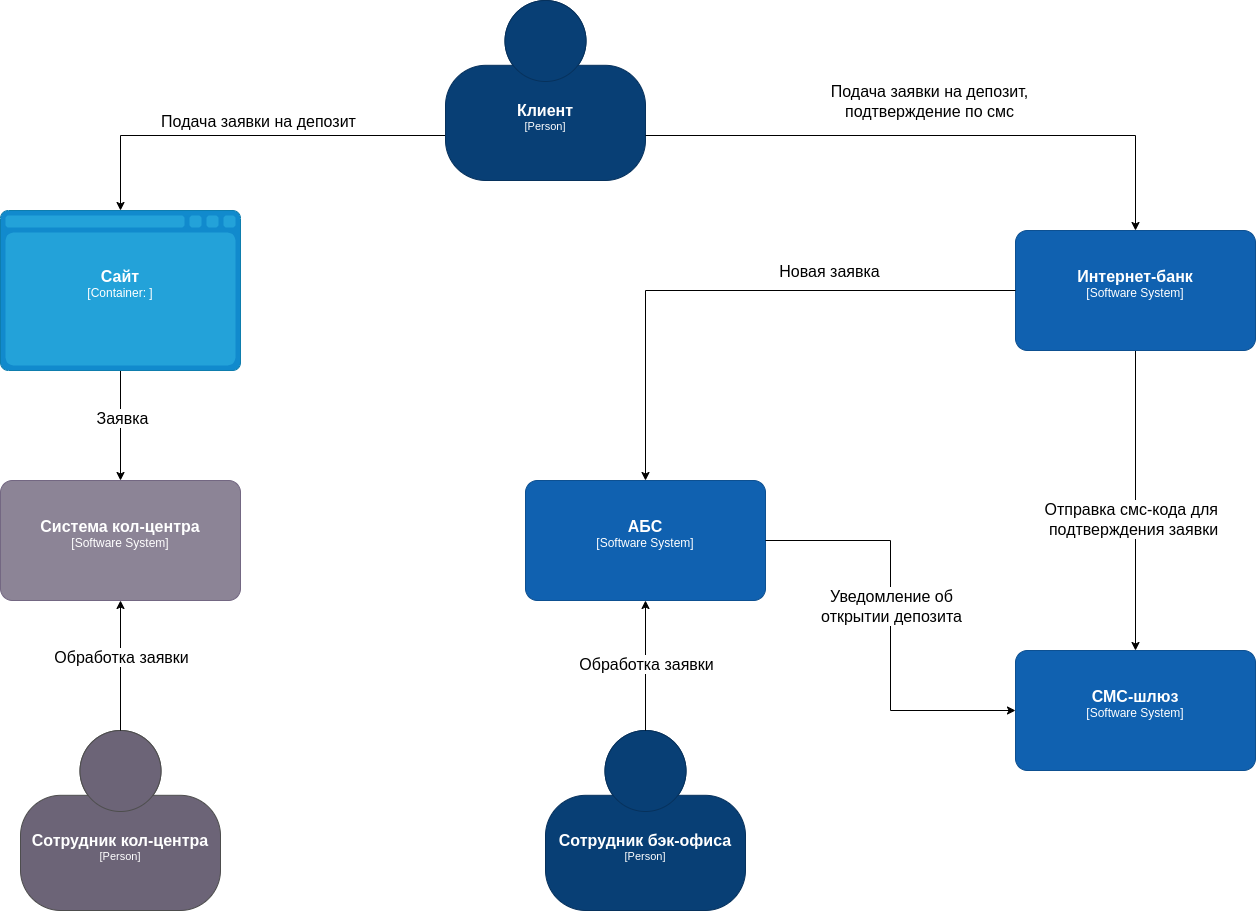

The diagram above was exported from draw.io. Its source (the exported page's mxGraphModel, read from the mxfile embedded in the PNG):
<mxGraphModel dx="2008" dy="1198" grid="1" gridSize="10" guides="1" tooltips="1" connect="1" arrows="1" fold="1" page="1" pageScale="1" pageWidth="1654" pageHeight="1169" math="0" shadow="0">
  <root>
    <mxCell id="0" />
    <mxCell id="1" parent="0" />
    <object placeholders="1" c4Name="АБС" c4Type="Software System" c4Description="" label="&lt;font style=&quot;font-size: 16px&quot;&gt;&lt;b&gt;%c4Name%&lt;/b&gt;&lt;/font&gt;&lt;div&gt;[%c4Type%]&lt;/div&gt;&lt;br&gt;&lt;div&gt;&lt;font style=&quot;font-size: 11px&quot;&gt;&lt;font color=&quot;#cccccc&quot;&gt;%c4Description%&lt;/font&gt;&lt;/div&gt;" id="H30VxAuFx3XPlFv3cR4E-1">
      <mxCell style="rounded=1;whiteSpace=wrap;html=1;labelBackgroundColor=none;fillColor=#1061B0;fontColor=#ffffff;align=center;arcSize=10;strokeColor=#0D5091;metaEdit=1;resizable=0;points=[[0.25,0,0],[0.5,0,0],[0.75,0,0],[1,0.25,0],[1,0.5,0],[1,0.75,0],[0.75,1,0],[0.5,1,0],[0.25,1,0],[0,0.75,0],[0,0.5,0],[0,0.25,0]];" parent="1" vertex="1">
        <mxGeometry x="807" y="550" width="240" height="120" as="geometry" />
      </mxCell>
    </object>
    <mxCell id="H30VxAuFx3XPlFv3cR4E-11" style="edgeStyle=orthogonalEdgeStyle;rounded=0;orthogonalLoop=1;jettySize=auto;html=1;exitX=0;exitY=0.75;exitDx=0;exitDy=0;exitPerimeter=0;" parent="1" source="H30VxAuFx3XPlFv3cR4E-2" target="H30VxAuFx3XPlFv3cR4E-4" edge="1">
      <mxGeometry relative="1" as="geometry" />
    </mxCell>
    <mxCell id="H30VxAuFx3XPlFv3cR4E-12" value="&lt;font style=&quot;font-size: 16px;&quot;&gt;Подача заявки на депозит&lt;/font&gt;" style="edgeLabel;html=1;align=center;verticalAlign=middle;resizable=0;points=[];" parent="H30VxAuFx3XPlFv3cR4E-11" vertex="1" connectable="0">
      <mxGeometry x="-0.0609" y="-2" relative="1" as="geometry">
        <mxPoint y="-13" as="offset" />
      </mxGeometry>
    </mxCell>
    <object placeholders="1" c4Name="Клиент" c4Type="Person" c4Description="" label="&lt;font style=&quot;font-size: 16px&quot;&gt;&lt;b&gt;%c4Name%&lt;/b&gt;&lt;/font&gt;&lt;div&gt;[%c4Type%]&lt;/div&gt;&lt;br&gt;&lt;div&gt;&lt;font style=&quot;font-size: 11px&quot;&gt;&lt;font color=&quot;#cccccc&quot;&gt;%c4Description%&lt;/font&gt;&lt;/div&gt;" id="H30VxAuFx3XPlFv3cR4E-2">
      <mxCell style="html=1;fontSize=11;dashed=0;whiteSpace=wrap;fillColor=#083F75;strokeColor=#06315C;fontColor=#ffffff;shape=mxgraph.c4.person2;align=center;metaEdit=1;points=[[0.5,0,0],[1,0.5,0],[1,0.75,0],[0.75,1,0],[0.5,1,0],[0.25,1,0],[0,0.75,0],[0,0.5,0]];resizable=0;" parent="1" vertex="1">
        <mxGeometry x="727" y="70" width="200" height="180" as="geometry" />
      </mxCell>
    </object>
    <object placeholders="1" c4Name="СМС-шлюз" c4Type="Software System" c4Description="" label="&lt;font style=&quot;font-size: 16px&quot;&gt;&lt;b&gt;%c4Name%&lt;/b&gt;&lt;/font&gt;&lt;div&gt;[%c4Type%]&lt;/div&gt;&lt;br&gt;&lt;div&gt;&lt;font style=&quot;font-size: 11px&quot;&gt;&lt;font color=&quot;#cccccc&quot;&gt;%c4Description%&lt;/font&gt;&lt;/div&gt;" id="H30VxAuFx3XPlFv3cR4E-3">
      <mxCell style="rounded=1;whiteSpace=wrap;html=1;labelBackgroundColor=none;fillColor=#1061B0;fontColor=#ffffff;align=center;arcSize=10;strokeColor=#0D5091;metaEdit=1;resizable=0;points=[[0.25,0,0],[0.5,0,0],[0.75,0,0],[1,0.25,0],[1,0.5,0],[1,0.75,0],[0.75,1,0],[0.5,1,0],[0.25,1,0],[0,0.75,0],[0,0.5,0],[0,0.25,0]];" parent="1" vertex="1">
        <mxGeometry x="1297" y="720" width="240" height="120" as="geometry" />
      </mxCell>
    </object>
    <mxCell id="H30VxAuFx3XPlFv3cR4E-15" style="edgeStyle=orthogonalEdgeStyle;rounded=0;orthogonalLoop=1;jettySize=auto;html=1;exitX=0.5;exitY=1;exitDx=0;exitDy=0;exitPerimeter=0;entryX=0.5;entryY=0;entryDx=0;entryDy=0;entryPerimeter=0;" parent="1" source="H30VxAuFx3XPlFv3cR4E-4" target="UoGmNyKRgJE5iRApFpH2-1" edge="1">
      <mxGeometry relative="1" as="geometry">
        <mxPoint x="402" y="530" as="targetPoint" />
      </mxGeometry>
    </mxCell>
    <mxCell id="H30VxAuFx3XPlFv3cR4E-16" value="&lt;font style=&quot;font-size: 16px;&quot;&gt;Заявка&lt;/font&gt;" style="edgeLabel;html=1;align=center;verticalAlign=middle;resizable=0;points=[];" parent="H30VxAuFx3XPlFv3cR4E-15" vertex="1" connectable="0">
      <mxGeometry x="-0.1369" y="1" relative="1" as="geometry">
        <mxPoint as="offset" />
      </mxGeometry>
    </mxCell>
    <object placeholders="1" c4Name="Сайт" c4Type="Container" c4Technology="" c4Description="" label="&lt;font style=&quot;font-size: 16px&quot;&gt;&lt;b&gt;%c4Name%&lt;/b&gt;&lt;/font&gt;&lt;div&gt;[%c4Type%:&amp;nbsp;%c4Technology%]&lt;/div&gt;&lt;br&gt;&lt;div&gt;&lt;font style=&quot;font-size: 11px&quot;&gt;&lt;font color=&quot;#E6E6E6&quot;&gt;%c4Description%&lt;/font&gt;&lt;/div&gt;" id="H30VxAuFx3XPlFv3cR4E-4">
      <mxCell style="shape=mxgraph.c4.webBrowserContainer2;whiteSpace=wrap;html=1;boundedLbl=1;rounded=0;labelBackgroundColor=none;strokeColor=#118ACD;fillColor=#23A2D9;strokeColor=#118ACD;strokeColor2=#0E7DAD;fontSize=12;fontColor=#ffffff;align=center;metaEdit=1;points=[[0.5,0,0],[1,0.25,0],[1,0.5,0],[1,0.75,0],[0.5,1,0],[0,0.75,0],[0,0.5,0],[0,0.25,0]];resizable=0;" parent="1" vertex="1">
        <mxGeometry x="282" y="280" width="240" height="160" as="geometry" />
      </mxCell>
    </object>
    <object placeholders="1" c4Name="Сотрудник бэк-офиса" c4Type="Person" c4Description="" label="&lt;font style=&quot;font-size: 16px&quot;&gt;&lt;b&gt;%c4Name%&lt;/b&gt;&lt;/font&gt;&lt;div&gt;[%c4Type%]&lt;/div&gt;&lt;br&gt;&lt;div&gt;&lt;font style=&quot;font-size: 11px&quot;&gt;&lt;font color=&quot;#cccccc&quot;&gt;%c4Description%&lt;/font&gt;&lt;/div&gt;" id="H30VxAuFx3XPlFv3cR4E-6">
      <mxCell style="html=1;fontSize=11;dashed=0;whiteSpace=wrap;fillColor=#083F75;strokeColor=#06315C;fontColor=#ffffff;shape=mxgraph.c4.person2;align=center;metaEdit=1;points=[[0.5,0,0],[1,0.5,0],[1,0.75,0],[0.75,1,0],[0.5,1,0],[0.25,1,0],[0,0.75,0],[0,0.5,0]];resizable=0;" parent="1" vertex="1">
        <mxGeometry x="827" y="800" width="200" height="180" as="geometry" />
      </mxCell>
    </object>
    <object placeholders="1" c4Name="Сотрудник кол-центра" c4Type="Person" c4Description="" label="&lt;font style=&quot;font-size: 16px&quot;&gt;&lt;b&gt;%c4Name%&lt;/b&gt;&lt;/font&gt;&lt;div&gt;[%c4Type%]&lt;/div&gt;&lt;br&gt;&lt;div&gt;&lt;font style=&quot;font-size: 11px&quot;&gt;&lt;font color=&quot;#cccccc&quot;&gt;%c4Description%&lt;/font&gt;&lt;/div&gt;" id="H30VxAuFx3XPlFv3cR4E-7">
      <mxCell style="html=1;fontSize=11;dashed=0;whiteSpace=wrap;fillColor=#6C6477;strokeColor=#4D4D4D;fontColor=#ffffff;shape=mxgraph.c4.person2;align=center;metaEdit=1;points=[[0.5,0,0],[1,0.5,0],[1,0.75,0],[0.75,1,0],[0.5,1,0],[0.25,1,0],[0,0.75,0],[0,0.5,0]];resizable=0;" parent="1" vertex="1">
        <mxGeometry x="302" y="800" width="200" height="180" as="geometry" />
      </mxCell>
    </object>
    <mxCell id="H30VxAuFx3XPlFv3cR4E-13" style="edgeStyle=orthogonalEdgeStyle;rounded=0;orthogonalLoop=1;jettySize=auto;html=1;exitX=1;exitY=0.75;exitDx=0;exitDy=0;exitPerimeter=0;entryX=0.5;entryY=0;entryDx=0;entryDy=0;entryPerimeter=0;" parent="1" source="H30VxAuFx3XPlFv3cR4E-2" target="H30VxAuFx3XPlFv3cR4E-27" edge="1">
      <mxGeometry relative="1" as="geometry">
        <mxPoint x="1252" y="279.9999999999998" as="targetPoint" />
      </mxGeometry>
    </mxCell>
    <mxCell id="H30VxAuFx3XPlFv3cR4E-14" value="&lt;span style=&quot;font-size: 16px;&quot;&gt;Подача заявки на депозит,&lt;br&gt;подтверждение по смс&lt;/span&gt;" style="edgeLabel;html=1;align=center;verticalAlign=middle;resizable=0;points=[];" parent="H30VxAuFx3XPlFv3cR4E-13" vertex="1" connectable="0">
      <mxGeometry x="0.0785" y="-1" relative="1" as="geometry">
        <mxPoint x="-32" y="-36" as="offset" />
      </mxGeometry>
    </mxCell>
    <mxCell id="H30VxAuFx3XPlFv3cR4E-17" style="edgeStyle=orthogonalEdgeStyle;rounded=0;orthogonalLoop=1;jettySize=auto;html=1;exitX=0.5;exitY=0;exitDx=0;exitDy=0;exitPerimeter=0;entryX=0.5;entryY=1;entryDx=0;entryDy=0;entryPerimeter=0;" parent="1" source="H30VxAuFx3XPlFv3cR4E-7" target="UoGmNyKRgJE5iRApFpH2-1" edge="1">
      <mxGeometry relative="1" as="geometry">
        <mxPoint x="410" y="710" as="targetPoint" />
      </mxGeometry>
    </mxCell>
    <mxCell id="H30VxAuFx3XPlFv3cR4E-18" value="&lt;font style=&quot;font-size: 16px;&quot;&gt;Обработка заявки&lt;/font&gt;" style="edgeLabel;html=1;align=center;verticalAlign=middle;resizable=0;points=[];" parent="H30VxAuFx3XPlFv3cR4E-17" vertex="1" connectable="0">
      <mxGeometry x="0.1339" relative="1" as="geometry">
        <mxPoint as="offset" />
      </mxGeometry>
    </mxCell>
    <mxCell id="H30VxAuFx3XPlFv3cR4E-19" style="edgeStyle=orthogonalEdgeStyle;rounded=0;orthogonalLoop=1;jettySize=auto;html=1;exitX=0.5;exitY=1;exitDx=0;exitDy=0;exitPerimeter=0;entryX=0.5;entryY=0;entryDx=0;entryDy=0;entryPerimeter=0;" parent="1" source="H30VxAuFx3XPlFv3cR4E-27" target="H30VxAuFx3XPlFv3cR4E-3" edge="1">
      <mxGeometry relative="1" as="geometry">
        <mxPoint x="1372" y="400" as="sourcePoint" />
      </mxGeometry>
    </mxCell>
    <mxCell id="H30VxAuFx3XPlFv3cR4E-20" value="&lt;font style=&quot;font-size: 16px;&quot;&gt;Отправка смс-кода для&amp;nbsp;&lt;/font&gt;&lt;div&gt;&lt;font style=&quot;font-size: 16px;&quot;&gt;подтверждения заявки&lt;/font&gt;&lt;/div&gt;" style="edgeLabel;html=1;align=center;verticalAlign=middle;resizable=0;points=[];" parent="H30VxAuFx3XPlFv3cR4E-19" vertex="1" connectable="0">
      <mxGeometry x="0.1167" y="-3" relative="1" as="geometry">
        <mxPoint as="offset" />
      </mxGeometry>
    </mxCell>
    <mxCell id="H30VxAuFx3XPlFv3cR4E-21" style="edgeStyle=orthogonalEdgeStyle;rounded=0;orthogonalLoop=1;jettySize=auto;html=1;exitX=0.5;exitY=0;exitDx=0;exitDy=0;exitPerimeter=0;entryX=0.5;entryY=1;entryDx=0;entryDy=0;entryPerimeter=0;" parent="1" source="H30VxAuFx3XPlFv3cR4E-6" target="H30VxAuFx3XPlFv3cR4E-1" edge="1">
      <mxGeometry relative="1" as="geometry" />
    </mxCell>
    <mxCell id="H30VxAuFx3XPlFv3cR4E-22" value="&lt;font style=&quot;font-size: 16px;&quot;&gt;Обработка заявки&lt;/font&gt;" style="edgeLabel;html=1;align=center;verticalAlign=middle;resizable=0;points=[];" parent="H30VxAuFx3XPlFv3cR4E-21" vertex="1" connectable="0">
      <mxGeometry x="0.0253" relative="1" as="geometry">
        <mxPoint as="offset" />
      </mxGeometry>
    </mxCell>
    <mxCell id="H30VxAuFx3XPlFv3cR4E-25" style="edgeStyle=orthogonalEdgeStyle;rounded=0;orthogonalLoop=1;jettySize=auto;html=1;exitX=1;exitY=0.5;exitDx=0;exitDy=0;exitPerimeter=0;entryX=0;entryY=0.5;entryDx=0;entryDy=0;entryPerimeter=0;" parent="1" source="H30VxAuFx3XPlFv3cR4E-1" target="H30VxAuFx3XPlFv3cR4E-3" edge="1">
      <mxGeometry relative="1" as="geometry" />
    </mxCell>
    <mxCell id="H30VxAuFx3XPlFv3cR4E-26" value="&lt;font style=&quot;font-size: 16px;&quot;&gt;Уведомление об&lt;/font&gt;&lt;div&gt;&lt;font style=&quot;font-size: 16px;&quot;&gt;открытии депозита&lt;/font&gt;&lt;/div&gt;" style="edgeLabel;html=1;align=center;verticalAlign=middle;resizable=0;points=[];" parent="H30VxAuFx3XPlFv3cR4E-25" vertex="1" connectable="0">
      <mxGeometry x="-0.0895" relative="1" as="geometry">
        <mxPoint y="-1" as="offset" />
      </mxGeometry>
    </mxCell>
    <object placeholders="1" c4Name="Интернет-банк" c4Type="Software System" c4Description="" label="&lt;font style=&quot;font-size: 16px&quot;&gt;&lt;b&gt;%c4Name%&lt;/b&gt;&lt;/font&gt;&lt;div&gt;[%c4Type%]&lt;/div&gt;&lt;br&gt;&lt;div&gt;&lt;font style=&quot;font-size: 11px&quot;&gt;&lt;font color=&quot;#cccccc&quot;&gt;%c4Description%&lt;/font&gt;&lt;/div&gt;" id="H30VxAuFx3XPlFv3cR4E-27">
      <mxCell style="rounded=1;whiteSpace=wrap;html=1;labelBackgroundColor=none;fillColor=#1061B0;fontColor=#ffffff;align=center;arcSize=10;strokeColor=#0D5091;metaEdit=1;resizable=0;points=[[0.25,0,0],[0.5,0,0],[0.75,0,0],[1,0.25,0],[1,0.5,0],[1,0.75,0],[0.75,1,0],[0.5,1,0],[0.25,1,0],[0,0.75,0],[0,0.5,0],[0,0.25,0]];" parent="1" vertex="1">
        <mxGeometry x="1297" y="300" width="240" height="120" as="geometry" />
      </mxCell>
    </object>
    <mxCell id="hEpOCdP4sw8r2o_xS_33-3" value="&lt;font style=&quot;font-size: 16px;&quot;&gt;Новая заявка&lt;/font&gt;" style="edgeLabel;html=1;align=center;verticalAlign=middle;resizable=0;points=[];" parent="1" vertex="1" connectable="0">
      <mxGeometry x="1110.0032235746698" y="340.0044318397308" as="geometry" />
    </mxCell>
    <mxCell id="hEpOCdP4sw8r2o_xS_33-4" style="edgeStyle=orthogonalEdgeStyle;rounded=0;orthogonalLoop=1;jettySize=auto;html=1;exitX=0;exitY=0.5;exitDx=0;exitDy=0;exitPerimeter=0;" parent="1" source="H30VxAuFx3XPlFv3cR4E-27" target="H30VxAuFx3XPlFv3cR4E-1" edge="1">
      <mxGeometry relative="1" as="geometry">
        <mxPoint x="1047" y="360" as="targetPoint" />
      </mxGeometry>
    </mxCell>
    <object placeholders="1" c4Name="Система кол-центра" c4Type="Software System" c4Description="" label="&lt;font style=&quot;font-size: 16px&quot;&gt;&lt;b&gt;%c4Name%&lt;/b&gt;&lt;/font&gt;&lt;div&gt;[%c4Type%]&lt;/div&gt;&lt;br&gt;&lt;div&gt;&lt;font style=&quot;font-size: 11px&quot;&gt;&lt;font color=&quot;#cccccc&quot;&gt;%c4Description%&lt;/font&gt;&lt;/div&gt;" id="UoGmNyKRgJE5iRApFpH2-1">
      <mxCell style="rounded=1;whiteSpace=wrap;html=1;labelBackgroundColor=none;fillColor=#8C8496;fontColor=#ffffff;align=center;arcSize=10;strokeColor=#736782;metaEdit=1;resizable=0;points=[[0.25,0,0],[0.5,0,0],[0.75,0,0],[1,0.25,0],[1,0.5,0],[1,0.75,0],[0.75,1,0],[0.5,1,0],[0.25,1,0],[0,0.75,0],[0,0.5,0],[0,0.25,0]];" parent="1" vertex="1">
        <mxGeometry x="282" y="550" width="240" height="120" as="geometry" />
      </mxCell>
    </object>
  </root>
</mxGraphModel>